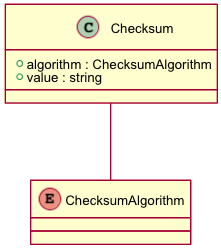

The diagram above was rendered by PlantUML. Its source (embedded in the PNG):
@startuml images/class_checksum.png
skinparam activityFontColor black
skinparam activityFontSize 10
skinparam activityFontName arial
skinparam activityArrowFontColor black
skinparam activityArrowFontSize 10
skinparam activityArrowFontName arial
skinparam classArrowFontColor black
skinparam classArrowFontSize 10
skinparam classArrowFontName arial
skinparam classAttributeFontColor black
skinparam classAttributeFontSize 10
skinparam classAttributeFontName arial
skinparam classFontColor black
skinparam classFontSize 10
skinparam classFontName arial
skinparam componentFontColor black
skinparam componentFontSize 10
skinparam componentFontName arial
skinparam componentArrowFontColor black
skinparam componentArrowFontSize 10
skinparam componentArrowFontName arial
skinparam noteFontColor black
skinparam noteFontSize 10
skinparam noteFontName arial
skinparam packageFontColor black
skinparam packageFontSize 10
skinparam packageFontName arial
skinparam sequenceActorFontColor black
skinparam sequenceActorFontSize 10
skinparam sequenceActorFontName arial
skinparam sequenceArrowFontColor black
skinparam sequenceArrowFontSize 10
skinparam sequenceArrowFontName arial
skinparam sequenceGroupingFontColor black
skinparam sequenceGroupingFontSize 10
skinparam sequenceGroupingFontName arial
skinparam sequenceGroupingHeaderFontColor black
skinparam sequenceGroupingHeaderFontSize 10
skinparam sequenceGroupingHeaderFontName arial
skinparam sequenceParticipantFontColor black
skinparam sequenceParticipantFontSize 10
skinparam sequenceParticipantFontName arial
skinparam sequenceTitleFontColor black
skinparam sequenceTitleFontSize 10
skinparam sequenceTitleFontName arial
skinparam titleFontColor black
skinparam titleFontSize 10
skinparam titleFontName arial
skinparam usecaseFontColor black
skinparam usecaseFontSize 7
skinparam usecaseFontName arial
skinparam usecaseActorFontColor black
skinparam usecaseActorFontSize 7
skinparam usecaseActorFontName arial
skinparam usecaseArrowFontColor black
skinparam usecaseArrowFontSize 7
skinparam usecaseArrowFontName arial
class Checksum {
  +algorithm : ChecksumAlgorithm
  +value : string
}
enum ChecksumAlgorithm
Checksum -- ChecksumAlgorithm
@enduml